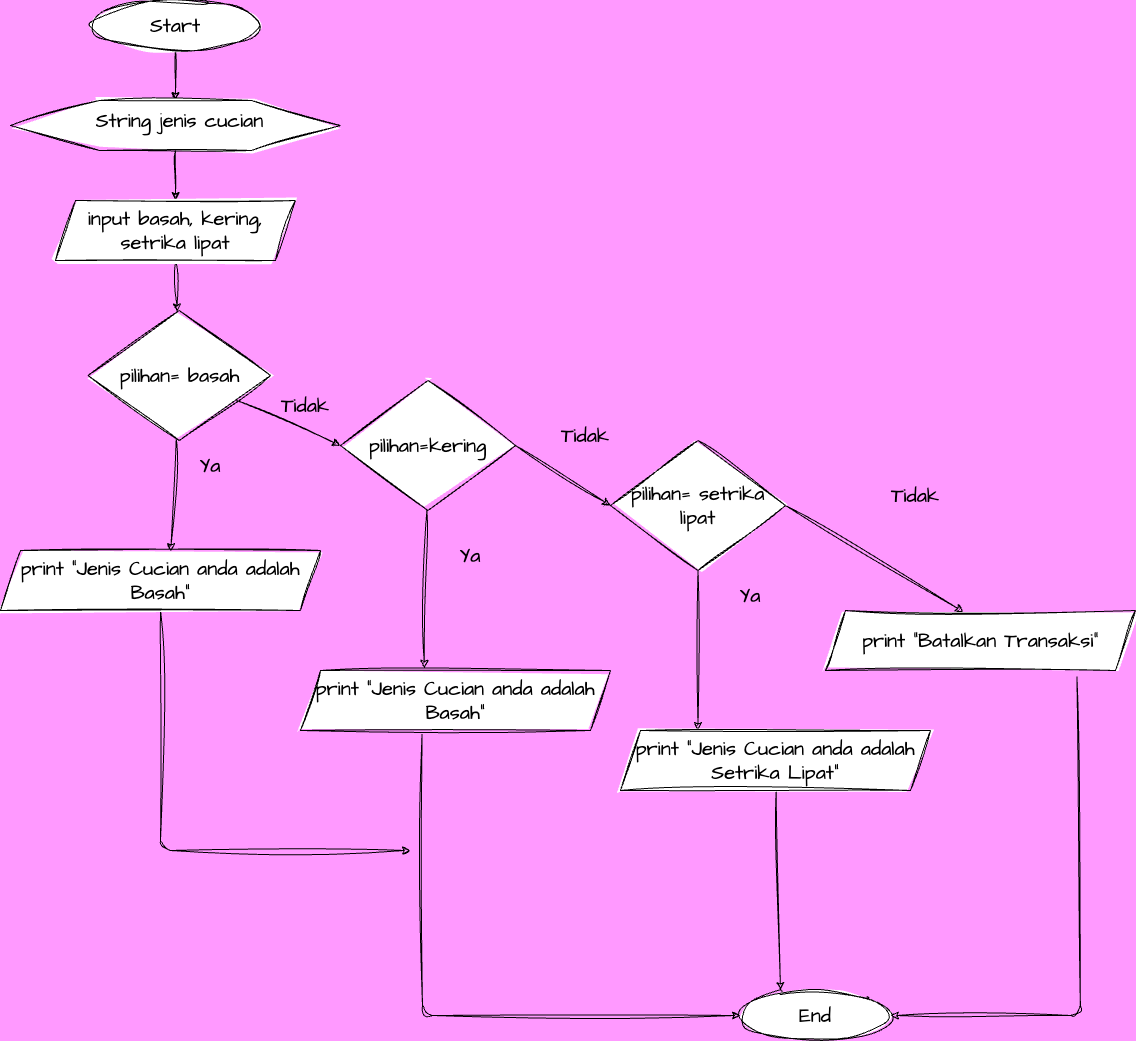

The diagram above was exported from draw.io. Its source (the exported page's mxGraphModel, read from the mxfile embedded in the PNG):
<mxGraphModel dx="1166" dy="2194" grid="1" gridSize="10" guides="1" tooltips="1" connect="1" arrows="1" fold="1" page="1" pageScale="1" pageWidth="850" pageHeight="1100" background="#FF99FF" math="0" shadow="0">
  <root>
    <mxCell id="0" />
    <mxCell id="1" parent="0" />
    <mxCell id="3" style="edgeStyle=none;sketch=1;hachureGap=4;jiggle=2;curveFitting=1;html=1;fontFamily=Architects Daughter;fontSource=https%3A%2F%2Ffonts.googleapis.com%2Fcss%3Ffamily%3DArchitects%2BDaughter;fontSize=16;" edge="1" parent="1" source="2" target="4">
      <mxGeometry relative="1" as="geometry">
        <mxPoint x="315" y="100" as="targetPoint" />
      </mxGeometry>
    </mxCell>
    <mxCell id="2" value="Start" style="ellipse;whiteSpace=wrap;html=1;sketch=1;hachureGap=4;jiggle=2;curveFitting=1;fontFamily=Architects Daughter;fontSource=https%3A%2F%2Ffonts.googleapis.com%2Fcss%3Ffamily%3DArchitects%2BDaughter;fontSize=20;" vertex="1" parent="1">
      <mxGeometry x="230" y="-20" width="170" height="50" as="geometry" />
    </mxCell>
    <mxCell id="8" value="" style="edgeStyle=none;sketch=1;hachureGap=4;jiggle=2;curveFitting=1;html=1;fontFamily=Architects Daughter;fontSource=https%3A%2F%2Ffonts.googleapis.com%2Fcss%3Ffamily%3DArchitects%2BDaughter;fontSize=16;" edge="1" parent="1" source="4" target="7">
      <mxGeometry relative="1" as="geometry" />
    </mxCell>
    <mxCell id="4" value="" style="verticalLabelPosition=bottom;verticalAlign=top;html=1;shape=hexagon;perimeter=hexagonPerimeter2;arcSize=6;size=0.27;sketch=1;hachureGap=4;jiggle=2;curveFitting=1;fontFamily=Architects Daughter;fontSource=https%3A%2F%2Ffonts.googleapis.com%2Fcss%3Ffamily%3DArchitects%2BDaughter;fontSize=20;" vertex="1" parent="1">
      <mxGeometry x="150" y="80" width="330" height="50" as="geometry" />
    </mxCell>
    <mxCell id="17" style="edgeStyle=none;sketch=1;hachureGap=4;jiggle=2;curveFitting=1;html=1;exitX=0.5;exitY=1;exitDx=0;exitDy=0;fontFamily=Architects Daughter;fontSource=https%3A%2F%2Ffonts.googleapis.com%2Fcss%3Ffamily%3DArchitects%2BDaughter;fontSize=16;" edge="1" parent="1" source="7" target="18">
      <mxGeometry relative="1" as="geometry">
        <mxPoint x="315" y="290" as="targetPoint" />
      </mxGeometry>
    </mxCell>
    <mxCell id="7" value="input basah, kering, setrika lipat" style="shape=parallelogram;perimeter=parallelogramPerimeter;whiteSpace=wrap;html=1;fixedSize=1;sketch=1;hachureGap=4;jiggle=2;curveFitting=1;fontFamily=Architects Daughter;fontSource=https%3A%2F%2Ffonts.googleapis.com%2Fcss%3Ffamily%3DArchitects%2BDaughter;fontSize=20;" vertex="1" parent="1">
      <mxGeometry x="195" y="180" width="240" height="60" as="geometry" />
    </mxCell>
    <mxCell id="20" style="edgeStyle=none;sketch=1;hachureGap=4;jiggle=2;curveFitting=1;html=1;fontFamily=Architects Daughter;fontSource=https%3A%2F%2Ffonts.googleapis.com%2Fcss%3Ffamily%3DArchitects%2BDaughter;fontSize=16;entryX=0.532;entryY=0.017;entryDx=0;entryDy=0;entryPerimeter=0;" edge="1" parent="1" source="18" target="39">
      <mxGeometry relative="1" as="geometry">
        <mxPoint x="320" y="470" as="targetPoint" />
      </mxGeometry>
    </mxCell>
    <mxCell id="62" style="edgeStyle=none;sketch=1;hachureGap=4;jiggle=2;curveFitting=1;html=1;entryX=0;entryY=0.5;entryDx=0;entryDy=0;fontFamily=Architects Daughter;fontSource=https%3A%2F%2Ffonts.googleapis.com%2Fcss%3Ffamily%3DArchitects%2BDaughter;fontSize=20;" edge="1" parent="1" source="18" target="60">
      <mxGeometry relative="1" as="geometry" />
    </mxCell>
    <mxCell id="18" value="pilihan= basah" style="rhombus;whiteSpace=wrap;html=1;sketch=1;hachureGap=4;jiggle=2;curveFitting=1;fontFamily=Architects Daughter;fontSource=https%3A%2F%2Ffonts.googleapis.com%2Fcss%3Ffamily%3DArchitects%2BDaughter;fontSize=20;" vertex="1" parent="1">
      <mxGeometry x="227.5" y="290" width="182.5" height="130" as="geometry" />
    </mxCell>
    <mxCell id="22" value="&lt;font style=&quot;font-size: 20px;&quot;&gt;Ya&lt;/font&gt;" style="text;html=1;strokeColor=none;fillColor=none;align=center;verticalAlign=middle;whiteSpace=wrap;rounded=0;sketch=1;hachureGap=4;jiggle=2;curveFitting=1;fontFamily=Architects Daughter;fontSource=https%3A%2F%2Ffonts.googleapis.com%2Fcss%3Ffamily%3DArchitects%2BDaughter;fontSize=20;" vertex="1" parent="1">
      <mxGeometry x="320" y="430" width="60" height="30" as="geometry" />
    </mxCell>
    <mxCell id="38" value="&lt;font style=&quot;font-size: 20px;&quot;&gt;Tidak&lt;/font&gt;" style="text;html=1;strokeColor=none;fillColor=none;align=center;verticalAlign=middle;whiteSpace=wrap;rounded=0;sketch=1;hachureGap=4;jiggle=2;curveFitting=1;fontFamily=Architects Daughter;fontSource=https%3A%2F%2Ffonts.googleapis.com%2Fcss%3Ffamily%3DArchitects%2BDaughter;fontSize=14;" vertex="1" parent="1">
      <mxGeometry x="430" y="370" width="30" height="30" as="geometry" />
    </mxCell>
    <mxCell id="69" style="edgeStyle=none;sketch=1;hachureGap=4;jiggle=2;curveFitting=1;html=1;exitX=0.5;exitY=1;exitDx=0;exitDy=0;fontFamily=Architects Daughter;fontSource=https%3A%2F%2Ffonts.googleapis.com%2Fcss%3Ffamily%3DArchitects%2BDaughter;fontSize=20;" edge="1" parent="1" source="39">
      <mxGeometry relative="1" as="geometry">
        <mxPoint x="550" y="830" as="targetPoint" />
        <Array as="points">
          <mxPoint x="300" y="830" />
        </Array>
      </mxGeometry>
    </mxCell>
    <mxCell id="39" value="print &quot;Jenis Cucian anda adalah Basah&quot;" style="shape=parallelogram;perimeter=parallelogramPerimeter;whiteSpace=wrap;html=1;fixedSize=1;sketch=1;hachureGap=4;jiggle=2;curveFitting=1;fontFamily=Architects Daughter;fontSource=https%3A%2F%2Ffonts.googleapis.com%2Fcss%3Ffamily%3DArchitects%2BDaughter;fontSize=20;" vertex="1" parent="1">
      <mxGeometry x="140" y="530" width="320" height="60" as="geometry" />
    </mxCell>
    <mxCell id="51" value="&lt;font style=&quot;font-size: 20px;&quot;&gt;End&lt;/font&gt;" style="ellipse;whiteSpace=wrap;html=1;sketch=1;hachureGap=4;jiggle=2;curveFitting=1;fontFamily=Architects Daughter;fontSource=https%3A%2F%2Ffonts.googleapis.com%2Fcss%3Ffamily%3DArchitects%2BDaughter;fontSize=14;" vertex="1" parent="1">
      <mxGeometry x="880" y="970" width="150" height="50" as="geometry" />
    </mxCell>
    <mxCell id="58" value="String jenis cucian" style="text;html=1;strokeColor=none;fillColor=none;align=center;verticalAlign=middle;whiteSpace=wrap;rounded=0;sketch=1;hachureGap=4;jiggle=2;curveFitting=1;fontFamily=Architects Daughter;fontSource=https%3A%2F%2Ffonts.googleapis.com%2Fcss%3Ffamily%3DArchitects%2BDaughter;fontSize=20;" vertex="1" parent="1">
      <mxGeometry x="227.5" y="80" width="182.5" height="40" as="geometry" />
    </mxCell>
    <mxCell id="63" style="edgeStyle=none;sketch=1;hachureGap=4;jiggle=2;curveFitting=1;html=1;exitX=1;exitY=0.5;exitDx=0;exitDy=0;fontFamily=Architects Daughter;fontSource=https%3A%2F%2Ffonts.googleapis.com%2Fcss%3Ffamily%3DArchitects%2BDaughter;fontSize=20;entryX=0;entryY=0.5;entryDx=0;entryDy=0;" edge="1" parent="1" source="60" target="64">
      <mxGeometry relative="1" as="geometry">
        <mxPoint x="900" y="510" as="targetPoint" />
      </mxGeometry>
    </mxCell>
    <mxCell id="70" style="edgeStyle=none;sketch=1;hachureGap=4;jiggle=2;curveFitting=1;html=1;entryX=0.399;entryY=-0.039;entryDx=0;entryDy=0;entryPerimeter=0;fontFamily=Architects Daughter;fontSource=https%3A%2F%2Ffonts.googleapis.com%2Fcss%3Ffamily%3DArchitects%2BDaughter;fontSize=20;" edge="1" parent="1" source="60" target="67">
      <mxGeometry relative="1" as="geometry" />
    </mxCell>
    <mxCell id="60" value="pilihan=kering" style="rhombus;whiteSpace=wrap;html=1;sketch=1;hachureGap=4;jiggle=2;curveFitting=1;fontFamily=Architects Daughter;fontSource=https%3A%2F%2Ffonts.googleapis.com%2Fcss%3Ffamily%3DArchitects%2BDaughter;fontSize=20;" vertex="1" parent="1">
      <mxGeometry x="480" y="360" width="175" height="130" as="geometry" />
    </mxCell>
    <mxCell id="71" style="edgeStyle=none;sketch=1;hachureGap=4;jiggle=2;curveFitting=1;html=1;exitX=0.5;exitY=1;exitDx=0;exitDy=0;entryX=0.25;entryY=0;entryDx=0;entryDy=0;fontFamily=Architects Daughter;fontSource=https%3A%2F%2Ffonts.googleapis.com%2Fcss%3Ffamily%3DArchitects%2BDaughter;fontSize=20;" edge="1" parent="1" source="64" target="68">
      <mxGeometry relative="1" as="geometry" />
    </mxCell>
    <mxCell id="80" style="edgeStyle=none;sketch=1;hachureGap=4;jiggle=2;curveFitting=1;html=1;exitX=1;exitY=0.5;exitDx=0;exitDy=0;fontFamily=Architects Daughter;fontSource=https%3A%2F%2Ffonts.googleapis.com%2Fcss%3Ffamily%3DArchitects%2BDaughter;fontSize=20;entryX=0.445;entryY=0.022;entryDx=0;entryDy=0;entryPerimeter=0;" edge="1" parent="1" source="64" target="84">
      <mxGeometry relative="1" as="geometry">
        <mxPoint x="1070" y="560" as="targetPoint" />
        <Array as="points" />
      </mxGeometry>
    </mxCell>
    <mxCell id="64" value="pilihan= setrika lipat" style="rhombus;whiteSpace=wrap;html=1;sketch=1;hachureGap=4;jiggle=2;curveFitting=1;fontFamily=Architects Daughter;fontSource=https%3A%2F%2Ffonts.googleapis.com%2Fcss%3Ffamily%3DArchitects%2BDaughter;fontSize=20;" vertex="1" parent="1">
      <mxGeometry x="750" y="420" width="175" height="130" as="geometry" />
    </mxCell>
    <mxCell id="66" value="&lt;font style=&quot;font-size: 20px;&quot;&gt;Tidak&lt;/font&gt;" style="text;html=1;strokeColor=none;fillColor=none;align=center;verticalAlign=middle;whiteSpace=wrap;rounded=0;sketch=1;hachureGap=4;jiggle=2;curveFitting=1;fontFamily=Architects Daughter;fontSource=https%3A%2F%2Ffonts.googleapis.com%2Fcss%3Ffamily%3DArchitects%2BDaughter;fontSize=14;" vertex="1" parent="1">
      <mxGeometry x="710" y="400" width="30" height="30" as="geometry" />
    </mxCell>
    <mxCell id="73" style="edgeStyle=none;sketch=1;hachureGap=4;jiggle=2;curveFitting=1;html=1;fontFamily=Architects Daughter;fontSource=https%3A%2F%2Ffonts.googleapis.com%2Fcss%3Ffamily%3DArchitects%2BDaughter;fontSize=20;exitX=0.392;exitY=1.061;exitDx=0;exitDy=0;exitPerimeter=0;entryX=0;entryY=0.5;entryDx=0;entryDy=0;" edge="1" parent="1" source="67" target="51">
      <mxGeometry relative="1" as="geometry">
        <mxPoint x="760" y="1000" as="targetPoint" />
        <Array as="points">
          <mxPoint x="562" y="995" />
        </Array>
      </mxGeometry>
    </mxCell>
    <mxCell id="67" value="print &quot;Jenis Cucian anda adalah Basah&quot;" style="shape=parallelogram;perimeter=parallelogramPerimeter;whiteSpace=wrap;html=1;fixedSize=1;sketch=1;hachureGap=4;jiggle=2;curveFitting=1;fontFamily=Architects Daughter;fontSource=https%3A%2F%2Ffonts.googleapis.com%2Fcss%3Ffamily%3DArchitects%2BDaughter;fontSize=20;" vertex="1" parent="1">
      <mxGeometry x="440" y="650" width="310" height="60" as="geometry" />
    </mxCell>
    <mxCell id="74" style="edgeStyle=none;sketch=1;hachureGap=4;jiggle=2;curveFitting=1;html=1;fontFamily=Architects Daughter;fontSource=https%3A%2F%2Ffonts.googleapis.com%2Fcss%3Ffamily%3DArchitects%2BDaughter;fontSize=20;" edge="1" parent="1" source="68">
      <mxGeometry relative="1" as="geometry">
        <mxPoint x="920" y="970" as="targetPoint" />
      </mxGeometry>
    </mxCell>
    <mxCell id="68" value="print &quot;Jenis Cucian anda adalah Setrika Lipat&quot;" style="shape=parallelogram;perimeter=parallelogramPerimeter;whiteSpace=wrap;html=1;fixedSize=1;sketch=1;hachureGap=4;jiggle=2;curveFitting=1;fontFamily=Architects Daughter;fontSource=https%3A%2F%2Ffonts.googleapis.com%2Fcss%3Ffamily%3DArchitects%2BDaughter;fontSize=20;" vertex="1" parent="1">
      <mxGeometry x="760" y="710" width="310" height="60" as="geometry" />
    </mxCell>
    <mxCell id="78" value="&lt;font style=&quot;font-size: 20px;&quot;&gt;Ya&lt;/font&gt;" style="text;html=1;strokeColor=none;fillColor=none;align=center;verticalAlign=middle;whiteSpace=wrap;rounded=0;sketch=1;hachureGap=4;jiggle=2;curveFitting=1;fontFamily=Architects Daughter;fontSource=https%3A%2F%2Ffonts.googleapis.com%2Fcss%3Ffamily%3DArchitects%2BDaughter;fontSize=20;" vertex="1" parent="1">
      <mxGeometry x="580" y="520" width="60" height="30" as="geometry" />
    </mxCell>
    <mxCell id="79" value="&lt;font style=&quot;font-size: 20px;&quot;&gt;Ya&lt;/font&gt;" style="text;html=1;strokeColor=none;fillColor=none;align=center;verticalAlign=middle;whiteSpace=wrap;rounded=0;sketch=1;hachureGap=4;jiggle=2;curveFitting=1;fontFamily=Architects Daughter;fontSource=https%3A%2F%2Ffonts.googleapis.com%2Fcss%3Ffamily%3DArchitects%2BDaughter;fontSize=20;" vertex="1" parent="1">
      <mxGeometry x="860" y="560" width="60" height="30" as="geometry" />
    </mxCell>
    <mxCell id="81" value="&lt;font style=&quot;font-size: 20px;&quot;&gt;Tidak&lt;/font&gt;" style="text;html=1;strokeColor=none;fillColor=none;align=center;verticalAlign=middle;whiteSpace=wrap;rounded=0;sketch=1;hachureGap=4;jiggle=2;curveFitting=1;fontFamily=Architects Daughter;fontSource=https%3A%2F%2Ffonts.googleapis.com%2Fcss%3Ffamily%3DArchitects%2BDaughter;fontSize=14;" vertex="1" parent="1">
      <mxGeometry x="1040" y="460" width="30" height="30" as="geometry" />
    </mxCell>
    <mxCell id="85" style="edgeStyle=none;sketch=1;hachureGap=4;jiggle=2;curveFitting=1;html=1;fontFamily=Architects Daughter;fontSource=https%3A%2F%2Ffonts.googleapis.com%2Fcss%3Ffamily%3DArchitects%2BDaughter;fontSize=20;entryX=1;entryY=0.5;entryDx=0;entryDy=0;exitX=0.811;exitY=1.106;exitDx=0;exitDy=0;exitPerimeter=0;" edge="1" parent="1" source="84" target="51">
      <mxGeometry relative="1" as="geometry">
        <mxPoint x="1100" y="870" as="targetPoint" />
        <mxPoint x="1170" y="630" as="sourcePoint" />
        <Array as="points">
          <mxPoint x="1220" y="995" />
        </Array>
      </mxGeometry>
    </mxCell>
    <mxCell id="84" value="print &quot;Batalkan Transaksi&quot;" style="shape=parallelogram;perimeter=parallelogramPerimeter;whiteSpace=wrap;html=1;fixedSize=1;sketch=1;hachureGap=4;jiggle=2;curveFitting=1;fontFamily=Architects Daughter;fontSource=https%3A%2F%2Ffonts.googleapis.com%2Fcss%3Ffamily%3DArchitects%2BDaughter;fontSize=20;" vertex="1" parent="1">
      <mxGeometry x="965" y="590" width="310" height="60" as="geometry" />
    </mxCell>
  </root>
</mxGraphModel>